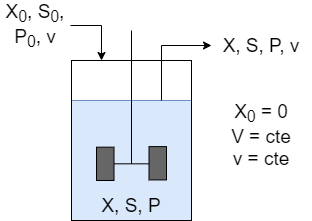

The diagram above was exported from draw.io. Its source (the exported page's mxGraphModel, read from the mxfile embedded in the PNG):
<mxGraphModel dx="868" dy="553" grid="1" gridSize="10" guides="1" tooltips="1" connect="1" arrows="1" fold="1" page="1" pageScale="1" pageWidth="850" pageHeight="1100" math="0" shadow="0">
  <root>
    <mxCell id="mjH9sg64O3nEiTvQOM9W-0" />
    <mxCell id="mjH9sg64O3nEiTvQOM9W-1" parent="mjH9sg64O3nEiTvQOM9W-0" />
    <mxCell id="VByVBoMdonsEdXPxsVv1-0" value="" style="group" vertex="1" connectable="0" parent="mjH9sg64O3nEiTvQOM9W-1">
      <mxGeometry x="71" y="30" width="120" height="190" as="geometry" />
    </mxCell>
    <mxCell id="VByVBoMdonsEdXPxsVv1-1" value="" style="rounded=0;whiteSpace=wrap;html=1;fillColor=#dae8fc;strokeColor=#6c8ebf;" vertex="1" parent="VByVBoMdonsEdXPxsVv1-0">
      <mxGeometry y="70" width="120" height="120" as="geometry" />
    </mxCell>
    <mxCell id="VByVBoMdonsEdXPxsVv1-3" value="" style="shape=mxgraph.pid.agitators.agitator_(disc);html=1;pointerEvents=1;align=center;verticalLabelPosition=bottom;verticalAlign=top;dashed=0;fillColor=#666666;" vertex="1" parent="VByVBoMdonsEdXPxsVv1-0">
      <mxGeometry x="25" width="70" height="150" as="geometry" />
    </mxCell>
    <mxCell id="VByVBoMdonsEdXPxsVv1-4" value="X, S, P" style="text;html=1;strokeColor=none;fillColor=none;align=center;verticalAlign=middle;whiteSpace=wrap;rounded=0;fontSize=19;" vertex="1" parent="VByVBoMdonsEdXPxsVv1-0">
      <mxGeometry x="25" y="160" width="70" height="30" as="geometry" />
    </mxCell>
    <mxCell id="VByVBoMdonsEdXPxsVv1-2" value="" style="rounded=0;whiteSpace=wrap;html=1;fillColor=none;" vertex="1" parent="VByVBoMdonsEdXPxsVv1-0">
      <mxGeometry y="30" width="120" height="160" as="geometry" />
    </mxCell>
    <mxCell id="VByVBoMdonsEdXPxsVv1-6" value="" style="edgeStyle=orthogonalEdgeStyle;rounded=0;orthogonalLoop=1;jettySize=auto;html=1;fontSize=19;entryX=0.25;entryY=0;entryDx=0;entryDy=0;" edge="1" parent="mjH9sg64O3nEiTvQOM9W-1" source="VByVBoMdonsEdXPxsVv1-5" target="VByVBoMdonsEdXPxsVv1-2">
      <mxGeometry relative="1" as="geometry" />
    </mxCell>
    <mxCell id="VByVBoMdonsEdXPxsVv1-5" value="X&lt;sub&gt;0&lt;/sub&gt;, S&lt;sub&gt;0&lt;/sub&gt;,&lt;br&gt;P&lt;sub&gt;0&lt;/sub&gt;, v" style="text;html=1;strokeColor=none;fillColor=none;align=center;verticalAlign=middle;whiteSpace=wrap;rounded=0;fontSize=19;" vertex="1" parent="mjH9sg64O3nEiTvQOM9W-1">
      <mxGeometry width="70" height="50" as="geometry" />
    </mxCell>
    <mxCell id="VByVBoMdonsEdXPxsVv1-7" value="X, S, P, v" style="text;html=1;strokeColor=none;fillColor=none;align=center;verticalAlign=middle;whiteSpace=wrap;rounded=0;fontSize=19;" vertex="1" parent="mjH9sg64O3nEiTvQOM9W-1">
      <mxGeometry x="211" y="30" width="100" height="30" as="geometry" />
    </mxCell>
    <mxCell id="VByVBoMdonsEdXPxsVv1-11" value="" style="edgeStyle=orthogonalEdgeStyle;rounded=0;orthogonalLoop=1;jettySize=auto;html=1;fontSize=19;exitX=0.75;exitY=0;exitDx=0;exitDy=0;entryX=0;entryY=0.5;entryDx=0;entryDy=0;" edge="1" parent="mjH9sg64O3nEiTvQOM9W-1" source="VByVBoMdonsEdXPxsVv1-1" target="VByVBoMdonsEdXPxsVv1-7">
      <mxGeometry relative="1" as="geometry">
        <mxPoint x="351" y="90" as="sourcePoint" />
        <mxPoint x="271" y="140" as="targetPoint" />
      </mxGeometry>
    </mxCell>
    <mxCell id="VByVBoMdonsEdXPxsVv1-13" value="X&lt;sub&gt;0&lt;/sub&gt; = 0&lt;br&gt;V = cte&lt;br&gt;v = cte" style="text;html=1;strokeColor=none;fillColor=none;align=center;verticalAlign=middle;whiteSpace=wrap;rounded=0;fontSize=19;" vertex="1" parent="mjH9sg64O3nEiTvQOM9W-1">
      <mxGeometry x="226" y="100" width="70" height="70" as="geometry" />
    </mxCell>
  </root>
</mxGraphModel>